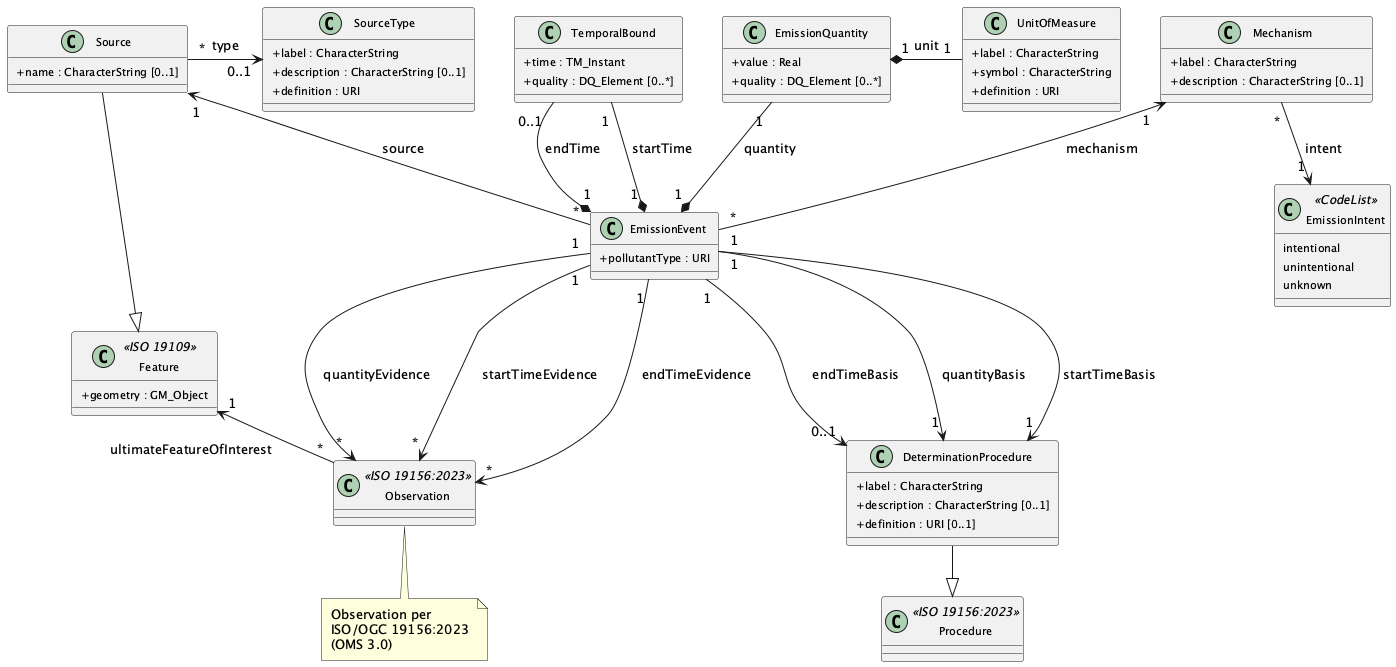

The diagram above was rendered by PlantUML. Its source (embedded in the PNG):
@startuml core-emissionml-class
' EmissionML Abstract Conceptual Model (2026-02-04)
' EmissionEvent centered, relationships radiate outward

skinparam classAttributeIconSize 0
skinparam nodesep 40
skinparam ranksep 50
skinparam padding 3
skinparam classFontSize 13
skinparam classAttributeFontSize 11

' ── Top row: Source, SourceType, TemporalBound, EmissionQuantity, Mechanism ──
class Source {
  +name : CharacterString [0..1]
}

class SourceType {
  +label : CharacterString
  +description : CharacterString [0..1]
  +definition : URI
}

class TemporalBound {
  +time : TM_Instant
  +quality : DQ_Element [0..*]
}

class EmissionQuantity {
  +value : Real
  +quality : DQ_Element [0..*]
}

class Mechanism {
  +label : CharacterString
  +description : CharacterString [0..1]
}

Source -[hidden]right- SourceType
SourceType -[hidden]right- TemporalBound
TemporalBound -[hidden]right- EmissionQuantity
EmissionQuantity -[hidden]right- UnitOfMeasure
UnitOfMeasure -[hidden]right- Mechanism

' ── Middle row: EmissionEvent ──
class EmissionEvent {
  +pollutantType : URI
}

' ── Bottom row: Observation, DeterminationProcedure ──
class Observation <<ISO 19156:2023>> {
}

class DeterminationProcedure {
  +label : CharacterString
  +description : CharacterString [0..1]
  +definition : URI [0..1]
}

Observation -[hidden]right- DeterminationProcedure

' ── Outer: leaf classes ──
class UnitOfMeasure {
  +label : CharacterString
  +symbol : CharacterString
  +definition : URI
}

class Feature <<ISO 19109>> {
  +geometry : GM_Object
}

class EmissionIntent <<CodeList>> {
  intentional
  unintentional
  unknown
}

class Procedure <<ISO 19156:2023>> {
}

note bottom of Observation : Observation per\nISO/OGC 19156:2023\n(OMS 3.0)

' ── Inheritance ──
Source -down-|> Feature
DeterminationProcedure -down-|> Procedure

' ── Layout: vertical alignment ──
TemporalBound -[hidden]down- EmissionEvent
EmissionQuantity -[hidden]down- EmissionEvent
Mechanism -[hidden]down- DeterminationProcedure
EmissionEvent -[hidden]down- Observation

' ── Layout: leaf positioning ──
Mechanism -[hidden]down- EmissionIntent

' ── Composition: up to TemporalBound ──
EmissionEvent "1" *-up- "1" TemporalBound : startTime
EmissionEvent "1" *-up- "0..1" TemporalBound : endTime

' ── Composition: up to EmissionQuantity (unit follows) ──
EmissionEvent "1" *-up- "1" EmissionQuantity : quantity
EmissionQuantity "1" *-down- "1" UnitOfMeasure : unit

' ── Association: up to Source ──
EmissionEvent "*" -up-> "1" Source : source

' ── Association: up-right to Mechanism ──
EmissionEvent "*" -up-> "1" Mechanism : mechanism

' ── Evidence: down to Observation ──
EmissionEvent "1" -down-> "*" Observation : quantityEvidence
EmissionEvent "1" -down-> "*" Observation : startTimeEvidence
EmissionEvent "1" -down-> "*" Observation : endTimeEvidence

' ── Basis: down to DeterminationProcedure ──
EmissionEvent "1" -down-> "1" DeterminationProcedure : startTimeBasis
EmissionEvent "1" -down-> "0..1" DeterminationProcedure : endTimeBasis
EmissionEvent "1" -down-> "1" DeterminationProcedure : quantityBasis

' ── Observation target ──
Observation "*" -left-> "1" Feature : ultimateFeatureOfInterest

' ── Leaf relationships ──
Source "*" -right-> "0..1" SourceType : type
Mechanism "*" -down-> "1" EmissionIntent : intent

@enduml